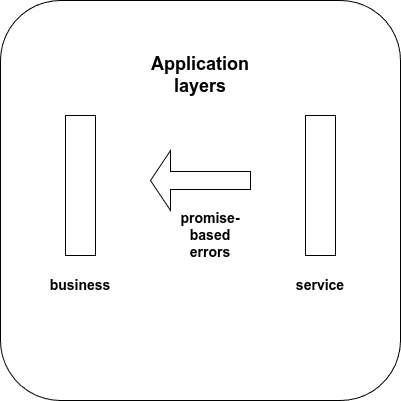

The diagram above was exported from draw.io. Its source (the exported page's mxGraphModel, read from the mxfile embedded in the PNG):
<mxGraphModel dx="1434" dy="835" grid="1" gridSize="10" guides="1" tooltips="1" connect="1" arrows="1" fold="1" page="1" pageScale="1" pageWidth="1169" pageHeight="827" math="0" shadow="0">
  <root>
    <mxCell id="0" />
    <mxCell id="1" parent="0" />
    <mxCell id="CbWdwtwz-XagzkHBV0oc-1" value="" style="whiteSpace=wrap;html=1;aspect=fixed;rounded=1;" vertex="1" parent="1">
      <mxGeometry x="360" y="200" width="400" height="400" as="geometry" />
    </mxCell>
    <mxCell id="CbWdwtwz-XagzkHBV0oc-2" value="Untitled Layer" parent="0" />
    <mxCell id="CbWdwtwz-XagzkHBV0oc-3" value="" style="rounded=0;whiteSpace=wrap;html=1;rotation=90;" vertex="1" parent="CbWdwtwz-XagzkHBV0oc-2">
      <mxGeometry x="370" y="370" width="140" height="30" as="geometry" />
    </mxCell>
    <mxCell id="CbWdwtwz-XagzkHBV0oc-4" value="" style="rounded=0;whiteSpace=wrap;html=1;rotation=90;" vertex="1" parent="CbWdwtwz-XagzkHBV0oc-2">
      <mxGeometry x="610" y="370" width="140" height="30" as="geometry" />
    </mxCell>
    <mxCell id="CbWdwtwz-XagzkHBV0oc-5" value="" style="shape=singleArrow;direction=west;whiteSpace=wrap;html=1;" vertex="1" parent="CbWdwtwz-XagzkHBV0oc-2">
      <mxGeometry x="510" y="350" width="100" height="60" as="geometry" />
    </mxCell>
    <mxCell id="CbWdwtwz-XagzkHBV0oc-6" value="&lt;b&gt;&lt;font style=&quot;font-size: 18px;&quot;&gt;Application layers&lt;/font&gt;&lt;/b&gt;" style="text;html=1;align=center;verticalAlign=middle;whiteSpace=wrap;rounded=0;" vertex="1" parent="CbWdwtwz-XagzkHBV0oc-2">
      <mxGeometry x="530" y="260" width="60" height="30" as="geometry" />
    </mxCell>
    <mxCell id="CbWdwtwz-XagzkHBV0oc-7" value="&lt;b&gt;&lt;font style=&quot;font-size: 14px;&quot;&gt;business&lt;/font&gt;&lt;/b&gt;" style="text;html=1;align=center;verticalAlign=middle;whiteSpace=wrap;rounded=0;" vertex="1" parent="CbWdwtwz-XagzkHBV0oc-2">
      <mxGeometry x="410" y="470" width="60" height="30" as="geometry" />
    </mxCell>
    <mxCell id="CbWdwtwz-XagzkHBV0oc-8" value="&lt;b&gt;&lt;font style=&quot;font-size: 14px;&quot;&gt;service&lt;/font&gt;&lt;/b&gt;" style="text;html=1;align=center;verticalAlign=middle;whiteSpace=wrap;rounded=0;" vertex="1" parent="CbWdwtwz-XagzkHBV0oc-2">
      <mxGeometry x="650" y="470" width="60" height="30" as="geometry" />
    </mxCell>
    <mxCell id="CbWdwtwz-XagzkHBV0oc-9" value="&lt;b&gt;&lt;font style=&quot;font-size: 14px;&quot;&gt;promise-based errors&lt;/font&gt;&lt;/b&gt;" style="text;html=1;align=center;verticalAlign=middle;whiteSpace=wrap;rounded=0;" vertex="1" parent="CbWdwtwz-XagzkHBV0oc-2">
      <mxGeometry x="540" y="420" width="60" height="30" as="geometry" />
    </mxCell>
  </root>
</mxGraphModel>